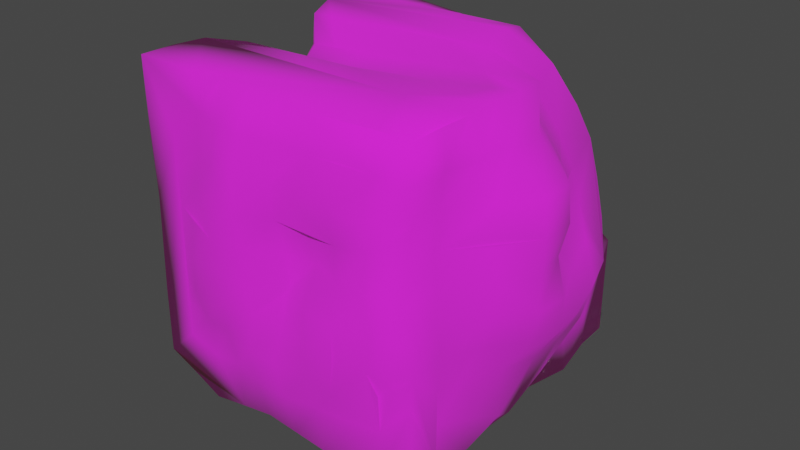 # Source: Block_2.blend  (saved by Blender 3.6.13; exported with 4.5.12 LTS)
import bpy
from mathutils import Matrix  # noqa: F401  (used for matrix-valued properties, if any)

bpy.ops.wm.read_factory_settings(use_empty=True)
scene = bpy.context.scene
scene.name = 'Scene'

# ---- collections
col_collection = bpy.data.collections.new('Collection'); scene.collection.children.link(col_collection)

# ---- images (referenced by path relative to the original .blend; pixels are not part of the script)
import os
ASSET_DIR = os.environ.get("B2B_ASSET_DIR", "")  # directory of the original .blend (textures are referenced by path, not embedded)
HERE = os.path.dirname(os.path.abspath(__file__))  # packed textures are extracted next to this script under _unpacked/

def load_image(name, relpath, width, height, colorspace="sRGB"):
    """Load a texture the original file referenced (path relative to the .blend, or extracted next to this script)."""
    p = next((c for c in (os.path.join(HERE, relpath), os.path.join(ASSET_DIR, relpath)) if relpath and os.path.exists(c)), "")
    if p:
        img = bpy.data.images.load(p, check_existing=True)
        img.name = name
    else:  # same state as the original file: an image datablock whose file is absent (Cycles renders it pink)
        img = bpy.data.images.new(name, width, height)
        img.source = "FILE"
        img.filepath = "//" + (relpath or name)
    img.colorspace_settings.name = colorspace
    return img
img_png_png_001 = load_image('Png.png.001', 'Png.png', 1024, 1024, 'sRGB')

# ---- materials (node trees are filled in below, after node groups)
mat_material_001 = bpy.data.materials.new('Material.001')
mat_material_001.use_backface_culling = True
mat_material_001.use_transparent_shadow = False

# ---- material node trees
mat_material_001.use_nodes = True; mat_material_001.node_tree.nodes.clear()
_N = mat_material_001.node_tree.nodes; _L = mat_material_001.node_tree.links
n0 = _N.new('ShaderNodeBsdfPrincipled'); n0.name = 'Principled BSDF'; n0.location = (10, 300)
n0.distribution = 'GGX'
n0.subsurface_method = 'RANDOM_WALK_SKIN'
n0.inputs[2].default_value = 1.0
n0.inputs[3].default_value = 1.45
n0.inputs[27].default_value = (0.02198, 0.01036, 0.003298, 1.0)
n0.inputs[28].default_value = 1.0
n1 = _N.new('ShaderNodeOutputMaterial'); n1.name = 'Material Output'; n1.location = (300, 300)
n2 = _N.new('ShaderNodeTexImage'); n2.name = 'Image Texture'; n2.location = (-400, 342)
n2.image = img_png_png_001
_L.new(n0.outputs[0], n1.inputs[0])
_L.new(n2.outputs[0], n0.inputs[0])
n1.is_active_output = True

# ---- world
world_world = bpy.data.worlds.new('World'); scene.world = world_world
world_world.use_nodes = True; world_world.node_tree.nodes.clear()
_N = world_world.node_tree.nodes; _L = world_world.node_tree.links
n0 = _N.new('ShaderNodeOutputWorld'); n0.name = 'World Output'; n0.location = (300, 300)
n1 = _N.new('ShaderNodeBackground'); n1.name = 'Background'; n1.location = (10, 300)
n1.inputs[0].default_value = (0.05088, 0.05088, 0.05088, 1.0)
_L.new(n1.outputs[0], n0.inputs[0])
n0.is_active_output = True
world_world.color = (0.05088, 0.05088, 0.05088)
world_world.use_sun_shadow = False
world_world.sun_shadow_jitter_overblur = 0.0

# ---- meshes
me_cube_001 = bpy.data.meshes.new('Cube.001')
me_cube_001.from_pydata([(-1.0, -1.0, -1.0), (-1.0, -1.0, 1.0), (-0.9999, 1.0, -1.0), (-1.059, 1.001, 1.05), (1.0, -1.0, -1.0), (0.202, -0.9324, 0.922), (1.0, 1.002, -1.0), (1.0, 1.0, 1.0), (-0.9981, 0.5559, -1.001), (-0.9748, -0.1105, -1.001), (-0.9969, -0.5555, -1.0), (-1.006, -0.3339, 1.006), (-1.082, -0.118, 1.075), (-1.18, 0.09789, 1.111), (-1.228, 0.3208, 1.133), (-1.218, 0.5514, 1.126), (-1.155, 0.7793, 1.131), (1.024, -0.7778, -1.024), (0.9979, -0.5557, -1.0), (0.9999, -0.3351, -1.045), (0.9996, -0.1163, -1.081), (1.039, 0.1098, -1.059), (1.027, 0.3333, -1.028), (1.0, 0.5556, -1.0), (1.001, 0.3331, 0.9996), (0.4478, 0.03656, 1.134), (0.2436, -0.1537, 1.065), (-0.03912, -0.3872, 1.131), (-0.06333, -0.565, 1.007), (0.09017, -0.753, 0.9056), (-0.9951, -1.001, -0.7786), (-0.9596, -0.9986, -0.5575), (-0.8582, -0.9364, -0.3154), (-0.6432, -0.7497, -0.03217), (-0.7766, -0.8106, 0.1871), (-0.9374, -0.9453, 0.3566), (-0.9916, -0.9921, 0.5588), (-1.015, 0.9806, 0.8417), (-0.913, 0.9465, 0.6329), (-0.9207, 0.9658, 0.3864), (-0.8947, 0.9455, 0.1729), (-0.8219, 0.9196, -0.07324), (-0.7444, 0.862, -0.3318), (-0.8873, 0.9517, -0.5692), (-0.9857, 0.996, -0.7806), (1.004, 1.012, 0.7718), (1.025, 1.073, 0.5193), (0.8249, 1.211, 0.2235), (0.5387, 1.211, 0.09587), (0.6302, 1.261, -0.04449), (0.8933, 1.217, -0.2338), (1.032, 1.073, -0.5254), (1.004, 1.058, -0.7833), (0.367, -1.009, 0.8044), (0.3855, -1.045, 0.6195), (0.4225, -0.9888, 0.3915), (0.975, -0.9843, 0.1107), (1.0, -0.9997, -0.1111), (1.001, -1.0, -0.3333), (1.0, -1.0, -0.5556), (1.009, -1.009, -0.7778), (1.001, 0.7818, 0.7758), (1.003, 0.8556, 0.5156), (1.006, 0.9678, 0.2683), (0.979, 1.07, 0.08008), (1.001, 1.091, -0.0587), (1.047, 0.9964, -0.2436), (1.046, 0.8443, -0.5232), (0.9958, 0.7829, -0.7776), (1.007, 0.5486, 0.7767), (1.123, 0.5285, 0.5731), (1.201, 0.5346, 0.3588), (1.195, 0.5718, 0.1399), (1.167, 0.6076, -0.07463), (1.093, 0.6143, -0.3011), (1.009, 0.5702, -0.5485), (1.0, 0.5556, -0.7778), (1.027, 0.2985, 0.8014), (1.184, 0.261, 0.6231), (1.263, 0.2818, 0.3869), (1.306, 0.3565, 0.1434), (1.323, 0.3734, -0.0729), (1.267, 0.3553, -0.3116), (1.09, 0.3349, -0.5524), (1.0, 0.3333, -0.7778), (0.8617, 0.03771, 0.8867), (1.105, 0.01464, 0.6948), (1.161, 0.03865, 0.4217), (1.234, 0.132, 0.1355), (1.338, 0.1411, -0.08068), (1.334, 0.1244, -0.3136), (1.185, 0.1085, -0.5525), (0.9919, 0.1109, -0.7827), (0.7107, -0.2178, 1.065), (1.01, -0.2038, 0.7634), (1.08, -0.1719, 0.4488), (1.088, -0.119, 0.1152), (1.296, -0.1159, -0.1062), (1.337, -0.1183, -0.3321), (1.219, -0.115, -0.5586), (0.9991, -0.1124, -0.7995), (0.5593, -0.4201, 1.083), (0.9281, -0.4254, 0.7907), (1.022, -0.3715, 0.4403), (1.146, -0.341, 0.1232), (1.354, -0.3361, -0.1087), (1.356, -0.3331, -0.34), (1.203, -0.3307, -0.5611), (1.009, -0.3332, -0.7839), (0.5059, -0.6472, 0.9652), (0.8557, -0.6405, 0.7248), (0.9387, -0.5704, 0.4189), (1.129, -0.557, 0.1256), (1.329, -0.5584, -0.1), (1.335, -0.5519, -0.3324), (1.169, -0.5521, -0.5566), (0.9996, -0.5556, -0.7777), (0.4497, -0.8597, 0.8197), (0.7009, -0.8767, 0.6762), (0.7754, -0.7888, 0.4179), (0.9778, -0.7654, 0.1174), (1.126, -0.7816, -0.1031), (1.115, -0.7791, -0.3287), (1.069, -0.7776, -0.5551), (1.028, -0.7778, -0.7778), (-0.9939, -0.7721, 0.5579), (-0.9535, -0.7373, 0.3506), (-0.8634, -0.668, 0.156), (-0.7499, -0.6348, -0.06261), (-0.6588, -0.7228, -0.3281), (-0.8364, -0.7942, -0.5775), (-0.9735, -0.7805, -0.7832), (-0.9993, -0.5549, 0.5558), (-0.9915, -0.5489, 0.3362), (-0.9726, -0.5389, 0.1185), (-0.882, -0.5418, -0.1033), (-0.699, -0.5801, -0.3503), (-0.7958, -0.5695, -0.5965), (-0.9553, -0.5558, -0.7898), (-1.001, -0.3335, 0.7788), (-0.9896, -0.3357, 0.5549), (-0.9678, -0.3393, 0.3311), (-0.96, -0.3385, 0.1101), (-0.8924, -0.353, -0.111), (-0.7427, -0.3731, -0.3515), (-0.7888, -0.3308, -0.6101), (-1.049, -0.1179, 0.8305), (-0.9247, -0.1297, 0.5573), (-0.7963, -0.1507, 0.3218), (-0.7918, -0.1344, 0.1071), (-0.7993, -0.1351, -0.1049), (-0.7299, -0.1479, -0.3473), (-0.769, -0.09941, -0.6189), (-0.9055, -0.1022, -0.8035), (-1.148, 0.09414, 0.9323), (-0.8685, 0.06742, 0.5997), (-0.7375, 0.05772, 0.3299), (-0.7769, 0.09175, 0.115), (-0.7371, 0.09514, -0.09044), (-0.6944, 0.07849, -0.3407), (-0.7801, 0.1277, -0.6153), (-1.212, 0.317, 0.9896), (-0.9209, 0.2901, 0.658), (-0.8067, 0.2904, 0.3521), (-0.9014, 0.3254, 0.1246), (-0.7681, 0.3234, -0.07813), (-0.6615, 0.3066, -0.3358), (-0.9366, 0.3433, -0.7996), (-1.193, 0.5448, 0.9882), (-0.9424, 0.519, 0.6946), (-0.7853, 0.5124, 0.38), (-0.897, 0.5338, 0.1378), (-0.7751, 0.5215, -0.07492), (-0.6467, 0.5094, -0.3368), (-0.778, 0.5652, -0.6028), (-0.9503, 0.5629, -0.7928), (-1.109, 0.7587, 0.9502), (-0.9091, 0.717, 0.7236), (-0.7703, 0.6968, 0.4155), (-0.821, 0.6907, 0.1801), (-0.7442, 0.667, -0.06072), (-0.6329, 0.6495, -0.3378), (-0.7941, 0.7441, -0.5898), (-0.9645, 0.7775, -0.7865), (0.7763, 1.094, -1.009), (0.5532, 1.152, -1.014), (0.3312, 1.139, -1.009), (0.1094, 1.109, -1.003), (-0.1128, 1.107, -0.9992), (-0.3357, 1.145, -0.9974), (-0.5578, 1.161, -1.022), (-0.7783, 1.057, -1.021), (-0.8306, 1.001, 1.044), (-0.6008, 1.004, 1.056), (-0.3668, 1.019, 1.137), (-0.1389, 1.016, 1.118), (0.08519, 1.002, 1.031), (0.3135, 1.0, 1.017), (-0.5555, -1.0, -1.0), (-0.3333, -1.0, -1.0), (-0.1111, -1.0, -1.002), (0.1111, -1.0, -1.006), (0.3331, -0.9998, -1.045), (0.7778, -1.0, -1.0), (0.06844, -0.94, 0.9307), (-0.1987, -0.955, 0.948), (-0.4658, -0.97, 0.9653), (-0.7329, -0.985, 0.9827), (-0.9156, 0.7792, 1.117), (-0.6689, 0.7914, 1.133), (-0.419, 0.8161, 1.216), (-0.1817, 0.8212, 1.206), (0.04743, 0.7927, 1.102), (0.2817, 0.7783, 1.044), (-0.972, 0.5518, 1.114), (-0.7123, 0.5566, 1.191), (-0.4563, 0.564, 1.247), (-0.2154, 0.5724, 1.211), (0.02079, 0.5565, 1.119), (0.2611, 0.5528, 1.07), (0.507, 0.5546, 1.042), (0.7535, 0.5551, 1.021), (-0.9806, 0.322, 1.121), (-0.7165, 0.3028, 1.212), (-0.4625, 0.2976, 1.24), (-0.2185, 0.2978, 1.202), (0.03338, 0.2808, 1.214), (0.2747, 0.2892, 1.153), (0.5123, 0.3157, 1.093), (0.753, 0.3317, 1.022), (-1.002, 0.09722, 1.102), (-0.816, 0.07621, 1.143), (-0.6267, 0.04314, 1.201), (-0.4472, 0.03812, 1.2), (-0.2687, 0.04133, 1.198), (-0.08492, 0.02378, 1.224), (0.09194, 0.0201, 1.207), (0.2683, 0.03185, 1.174), (-0.9367, -0.1186, 1.063), (-0.7848, -0.1386, 1.112), (-0.6283, -0.1716, 1.133), (-0.4758, -0.1872, 1.158), (-0.3274, -0.1942, 1.165), (-0.1825, -0.1997, 1.16), (-0.03902, -0.1968, 1.143), (0.1005, -0.1744, 1.099), (-0.9022, -0.3335, 0.9927), (-0.7969, -0.3359, 0.9879), (-0.6881, -0.3485, 1.016), (-0.5764, -0.3664, 1.068), (-0.4645, -0.3803, 1.119), (-0.3544, -0.3879, 1.105), (-0.2467, -0.3922, 1.113), (-0.1417, -0.3927, 1.109), (-0.7952, -0.5521, 0.9735), (-0.6928, -0.5503, 0.9602), (-0.5896, -0.5504, 0.9536), (-0.4849, -0.5537, 0.9606), (-0.3789, -0.5583, 0.9774), (-0.2723, -0.5629, 0.9982), (-0.1667, -0.5658, 1.012), (-0.5158, -0.7663, 0.9555), (-0.3948, -0.7634, 0.9444), (-0.2737, -0.7606, 0.9333), (-0.1526, -0.7578, 0.9228), (-0.0311, -0.7557, 0.9154), (0.7776, 0.793, -1.001), (0.5549, 0.8288, -1.005), (0.3328, 0.8177, -1.042), (0.1108, 0.7983, -1.101), (-0.1112, 0.7961, -1.095), (-0.3335, 0.8181, -1.025), (-0.5557, 0.8392, -1.015), (-0.7772, 0.7894, -1.006), (0.7778, 0.5565, -1.016), (0.5545, 0.5641, -1.164), (0.3324, 0.5658, -1.136), (0.1109, 0.5642, -1.148), (-0.1108, 0.5626, -1.139), (-0.3329, 0.5606, -1.087), (-0.5544, 0.5572, -1.056), (-0.7761, 0.5559, -1.001), (0.8013, 0.3339, -1.133), (0.5751, 0.3444, -1.156), (0.3509, 0.3451, -1.152), (0.1271, 0.3399, -1.078), (-0.09805, 0.3374, -1.097), (-0.3241, 0.3358, -1.141), (-0.5478, 0.3355, -1.131), (-0.7715, 0.3338, -1.004), (0.812, 0.1029, -1.117), (0.5858, 0.1105, -1.168), (0.3619, 0.1142, -1.159), (0.138, 0.1115, -1.023), (-0.08856, 0.1083, -1.167), (-0.3149, 0.1062, -1.16), (-0.5395, 0.1102, -1.145), (-0.7634, 0.1118, -1.006), (0.7789, -0.1258, -1.135), (0.5595, -0.1217, -1.1), (0.3416, -0.1114, -1.011), (0.1222, -0.1114, -1.027), (-0.09777, -0.1155, -1.146), (-0.3175, -0.1167, -1.184), (-0.5366, -0.1135, -1.115), (-0.7554, -0.1106, -1.001), (0.7792, -0.3395, -1.094), (0.5589, -0.3353, -1.099), (0.3387, -0.3321, -1.056), (0.1182, -0.333, -1.087), (-0.1025, -0.3346, -1.192), (-0.3229, -0.3354, -1.184), (-0.5431, -0.3339, -1.065), (-0.7634, -0.333, -1.0), (0.7761, -0.5537, -1.134), (0.5542, -0.5506, -1.117), (0.3324, -0.5522, -1.154), (0.1111, -0.5539, -1.103), (-0.1107, -0.5521, -1.165), (-0.3323, -0.5529, -1.12), (-0.5536, -0.5554, -1.009), (-0.7753, -0.5555, -1.0), (0.799, -0.7771, -1.044), (0.5736, -0.7744, -1.061), (0.3487, -0.7755, -1.061), (0.1244, -0.7772, -1.065), (-0.1005, -0.7756, -1.119), (-0.3252, -0.7764, -1.078), (-0.5498, -0.7778, -1.005), (0.5645, -0.9997, -0.556), (-0.08868, -0.9992, -0.5566), (0.7941, -0.993, -0.3313), (0.5875, -0.9859, -0.3293), (0.381, -0.9788, -0.3273), (-0.03208, -0.9647, -0.3234), (-0.4452, -0.9506, -0.3194), (0.8178, -0.9719, -0.1023), (0.4525, -0.9164, -0.08477), (0.08728, -0.8608, -0.06723), (-0.278, -0.8052, -0.0497), (0.5858, -0.9457, 0.1277), (0.3912, -0.9264, 0.1362), (0.1965, -0.9071, 0.1447), (0.001914, -0.8878, 0.1532), (-0.1927, -0.8685, 0.1617), (-0.3873, -0.8492, 0.1701), (-0.5819, -0.8299, 0.1786), (0.1203, -0.9791, 0.3837), (-0.1819, -0.9695, 0.376), (-0.4841, -0.9598, 0.3683), (-0.7863, -0.9502, 0.3605), (-0.07354, -1.028, 0.5992), (0.2151, -1.008, 0.8014), (-0.08866, -1.006, 0.7955), (-0.3924, -1.004, 0.7896), (-0.6961, -1.002, 0.7837), (-0.7654, 1.073, -0.8036), (-0.5466, 1.207, -0.7915), (-0.3261, 1.234, -0.7738), (-0.1066, 1.246, -0.7796), (0.5521, 1.271, -0.8202), (0.7757, 1.244, -0.8156), (-0.6741, 0.9698, -0.5655), (-0.4743, 1.085, -0.5582), (-0.271, 1.191, -0.5507), (-0.05547, 1.238, -0.5507), (0.1603, 1.251, -0.5614), (0.3744, 1.26, -0.5754), (0.5892, 1.266, -0.5855), (0.8101, 1.216, -0.565), (-0.5958, 1.063, -0.3329), (-0.4263, 1.177, -0.3214), (-0.2434, 1.229, -0.3253), (-0.0621, 1.262, -0.3261), (0.1361, 1.222, -0.3037), (0.3443, 1.136, -0.2727), (0.5295, 1.143, -0.257), (0.7117, 1.176, -0.2445), (-0.6955, 1.113, -0.09977), (-0.541, 1.181, -0.1014), (-0.3683, 1.169, -0.087), (-0.2164, 1.249, -0.09291), (-0.06418, 1.332, -0.0969), (0.104, 1.34, -0.08383), (0.2915, 1.26, -0.05699), (0.4699, 1.219, -0.04673), (-0.7641, 1.13, 0.148), (-0.6137, 1.212, 0.1361), (-0.4422, 1.185, 0.1427), (-0.2841, 1.221, 0.1401), (-0.1367, 1.284, 0.1172), (0.01485, 1.339, 0.1053), (0.1817, 1.345, 0.112), (0.3696, 1.236, 0.1088), (-0.7487, 1.159, 0.3692), (-0.5593, 1.253, 0.3616), (-0.366, 1.259, 0.3547), (-0.1746, 1.317, 0.3477), (0.01487, 1.338, 0.3295), (0.2132, 1.323, 0.306), (0.4332, 1.184, 0.2653), (0.631, 1.183, 0.2416), (-0.7084, 1.09, 0.6267), (-0.5017, 1.217, 0.623), (-0.2841, 1.164, 0.6095), (-0.06406, 1.143, 0.6081), (0.1503, 1.175, 0.6023), (0.3762, 1.062, 0.5638), (0.5942, 1.045, 0.5446), (-0.7905, 0.984, 0.8339), (-0.5692, 1.034, 0.8287), (-0.3439, 1.035, 0.8332), (-0.1168, 0.9967, 0.8242), (0.1066, 0.9998, 0.8032), (0.3311, 1.001, 0.7951)], [], [(206, 207, 355, 354), (117, 29, 5, 53), (335, 339, 33, 32), (398, 406, 413, 414, 407, 399), (192, 3, 16, 208), (208, 16, 15, 214), (214, 15, 14, 222), (222, 14, 13, 230), (251, 250, 257, 258, 259, 252), (329, 330, 31, 30, 0, 198, 199, 200, 201, 202, 203, 4, 60, 59, 58, 331, 332), (359, 360, 185, 186, 187, 188), (274, 23, 22, 282), (282, 22, 21, 290), (290, 21, 20, 298), (298, 20, 19, 306), (306, 19, 18, 314), (314, 18, 17, 322), (247, 246, 11, 1, 207, 206, 205, 204, 5, 29, 265, 264, 263, 262, 261, 256, 255, 254), (77, 24, 25, 85), (85, 25, 26, 93), (93, 26, 27, 101), (139, 11, 12, 146), (146, 12, 13, 154), (154, 13, 14, 161), (161, 14, 15, 168), (315, 314, 322, 323, 324, 316), (174, 173, 181, 182), (173, 172, 180, 181), (172, 171, 179, 180), (171, 170, 178, 179), (170, 169, 177, 178), (169, 168, 176, 177), (354, 355, 207, 1, 36, 351, 353), (0, 30, 131, 138, 10), (166, 165, 172, 173), (165, 164, 171, 172), (164, 163, 170, 171), (163, 162, 169, 170), (1, 11, 139, 140, 132, 125, 36), (159, 158, 165, 166), (158, 157, 164, 165), (157, 156, 163, 164), (156, 155, 162, 163), (153, 152, 160, 174, 182, 183, 175, 167), (151, 150, 158, 159), (150, 149, 157, 158), (149, 148, 156, 157), (148, 147, 155, 156), (147, 146, 154, 155), (351, 36, 35, 350, 349, 348, 347, 340, 56, 55, 54), (144, 143, 150, 151), (143, 142, 149, 150), (142, 141, 148, 149), (141, 140, 147, 148), (140, 139, 146, 147), (137, 136, 144, 145), (136, 135, 143, 144), (135, 134, 142, 143), (336, 337, 333, 332, 331), (130, 129, 136, 137), (129, 128, 135, 136), (128, 127, 134, 135), (127, 126, 133, 134), (126, 125, 132, 133), (30, 31, 130, 131), (31, 32, 129, 130), (32, 33, 128, 129), (33, 34, 127, 128), (34, 35, 126, 127), (35, 36, 125, 126), (18, 116, 124, 17), (116, 115, 123, 124), (115, 114, 122, 123), (114, 113, 121, 122), (113, 112, 120, 121), (112, 111, 119, 120), (111, 110, 118, 119), (110, 109, 117, 118), (209, 208, 214, 215, 216, 210), (411, 412, 405, 404, 403, 410), (106, 105, 113, 114), (105, 104, 112, 113), (104, 103, 111, 112), (349, 350, 346, 345, 344), (102, 101, 109, 110), (100, 99, 107, 108), (340, 341, 337, 336, 331, 58, 57, 56), (98, 97, 105, 106), (97, 96, 104, 105), (96, 95, 103, 104), (94, 93, 101, 102), (21, 92, 100, 20), (92, 91, 99, 100), (90, 89, 97, 98), (89, 88, 96, 97), (88, 87, 95, 96), (86, 85, 93, 94), (22, 84, 92, 21), (84, 83, 91, 92), (83, 82, 90, 91), (82, 81, 89, 90), (81, 80, 88, 89), (80, 79, 87, 88), (20, 100, 108, 116, 18, 19), (78, 77, 85, 86), (183, 44, 2, 8, 175), (76, 75, 83, 84), (75, 74, 82, 83), (74, 73, 81, 82), (73, 72, 80, 81), (72, 71, 79, 80), (71, 70, 78, 79), (70, 69, 77, 78), (52, 51, 67, 66, 74, 75, 76, 68), (91, 90, 98, 106, 107, 99), (66, 65, 73, 74), (63, 62, 70, 71), (62, 61, 69, 70), (51, 50, 66, 67), (50, 49, 65, 66), (49, 48, 64, 65), (48, 47, 63, 64), (47, 46, 62, 63), (185, 184, 6, 23, 274, 266, 267, 268, 186), (342, 343, 338, 337, 341), (242, 241, 249, 256, 257, 250), (346, 350, 35, 34), (17, 124, 60, 4), (124, 123, 59, 60), (123, 122, 58, 59), (122, 121, 57, 58), (121, 120, 56, 57), (120, 119, 55, 56), (119, 118, 54, 55), (118, 117, 53, 54), (184, 361, 52, 6), (361, 369, 51, 52), (369, 377, 50, 51), (377, 385, 49, 50), (385, 393, 48, 49), (393, 401, 47, 48), (414, 45, 46, 408, 407), (6, 52, 68, 76, 84, 22, 23), (183, 182, 43, 44), (182, 181, 42, 43), (181, 180, 41, 42), (180, 179, 40, 41), (179, 178, 39, 40), (178, 177, 38, 39), (177, 176, 37, 38), (38, 37, 409, 402), (402, 409, 410, 403), (311, 310, 318, 326, 327, 319), (155, 154, 161, 168, 169, 162), (323, 322, 17, 4, 203, 202, 324), (39, 38, 402, 394), (394, 402, 403, 395), (395, 403, 404, 396), (396, 404, 405, 397), (399, 407, 408, 400), (40, 39, 394, 386), (386, 394, 395, 387), (387, 395, 396, 388), (388, 396, 397, 389), (389, 397, 398, 390), (390, 398, 399, 391), (391, 399, 400, 392), (392, 400, 401, 393), (41, 40, 386, 378), (378, 386, 387, 379), (379, 387, 388, 380), (334, 335, 32, 31, 330), (381, 389, 390, 382), (382, 390, 391, 383), (383, 391, 392, 384), (384, 392, 393, 385), (42, 41, 378, 370), (370, 378, 379, 371), (371, 379, 380, 372), (373, 381, 382, 374), (376, 384, 385, 377), (43, 42, 370, 362), (362, 370, 371, 363), (363, 371, 372, 364), (364, 372, 373, 365), (365, 373, 374, 366), (366, 374, 375, 367), (367, 375, 376, 368), (368, 376, 377, 369), (44, 43, 362, 356), (356, 362, 363, 357), (357, 363, 364, 358), (358, 364, 365, 359), (360, 368, 369, 361), (2, 44, 356, 191), (191, 356, 357, 190), (190, 357, 358, 189), (189, 358, 359, 188), (197, 213, 219, 220, 221, 229, 24, 7), (367, 368, 360, 359, 365, 366), (185, 360, 361, 184), (339, 345, 346, 34, 33), (267, 266, 274, 282, 283, 275), (348, 349, 344, 343, 342), (28, 29, 117, 109, 101, 27), (400, 408, 46, 47, 401), (64, 63, 71, 72, 73, 65), (145, 144, 151, 159, 160, 152), (337, 338, 334, 333), (352, 353, 351, 54, 53), (347, 348, 342, 341, 340), (229, 228, 236, 237, 25, 24), (276, 275, 283, 291, 292, 284), (344, 345, 339, 338, 343), (383, 384, 376, 375, 374, 382), (320, 319, 327, 328), (205, 206, 354, 353), (318, 317, 325, 326), (317, 316, 324, 325), (7, 24, 77, 69, 61, 62, 46, 45), (313, 312, 320, 321), (312, 311, 319, 320), (310, 309, 317, 318), (107, 106, 114, 115, 116, 108), (307, 306, 314, 315), (303, 302, 310, 311), (302, 301, 309, 310), (301, 300, 308, 309), (300, 299, 307, 308), (299, 298, 306, 307), (297, 296, 304, 305), (296, 295, 303, 304), (295, 294, 302, 303), (294, 293, 301, 302), (293, 292, 300, 301), (292, 291, 299, 300), (291, 290, 298, 299), (133, 132, 140, 141, 142, 134), (289, 288, 296, 297), (288, 287, 295, 296), (287, 286, 294, 295), (286, 285, 293, 294), (285, 284, 292, 293), (137, 145, 152, 153, 138, 131, 130), (283, 282, 290, 291), (281, 280, 288, 289), (280, 279, 287, 288), (279, 278, 286, 287), (278, 277, 285, 286), (277, 276, 284, 285), (168, 15, 16, 3, 37, 176), (273, 272, 280, 281), (272, 271, 279, 280), (271, 270, 278, 279), (270, 269, 277, 278), (269, 268, 276, 277), (268, 267, 275, 276), (9, 153, 167, 175, 8), (189, 188, 270, 271), (188, 187, 269, 270), (187, 186, 268, 269), (12, 11, 246, 238, 230, 13), (28, 260, 265, 29), (260, 259, 264, 265), (259, 258, 263, 264), (258, 257, 262, 263), (257, 256, 261, 262), (27, 253, 260, 28), (253, 252, 259, 260), (197, 7, 45, 414, 413, 412, 195, 196), (249, 248, 255, 256), (248, 247, 254, 255), (26, 245, 253, 27), (245, 244, 252, 253), (244, 243, 251, 252), (243, 242, 250, 251), (241, 240, 248, 249), (240, 239, 247, 248), (239, 238, 246, 247), (25, 237, 245, 26), (237, 236, 244, 245), (236, 235, 243, 244), (235, 234, 242, 243), (234, 233, 241, 242), (233, 232, 240, 241), (232, 231, 239, 240), (231, 230, 238, 239), (10, 138, 153, 9), (228, 227, 235, 236), (227, 226, 234, 235), (226, 225, 233, 234), (225, 224, 232, 233), (224, 223, 231, 232), (223, 222, 230, 231), (221, 220, 228, 229), (220, 219, 227, 228), (219, 218, 226, 227), (218, 217, 225, 226), (217, 216, 224, 225), (216, 215, 223, 224), (215, 214, 222, 223), (204, 205, 353, 352), (333, 334, 330, 329, 332), (213, 212, 218, 219), (212, 211, 217, 218), (211, 210, 216, 217), (372, 380, 388, 389, 381, 373), (197, 196, 212, 213), (196, 195, 211, 212), (195, 194, 210, 211), (194, 193, 209, 210), (193, 192, 208, 209), (304, 303, 311, 312, 313, 305), (308, 307, 315, 316, 317, 309), (328, 327, 199, 198), (327, 326, 200, 199), (326, 325, 201, 200), (325, 324, 202, 201), (397, 405, 412, 413, 406, 398), (53, 5, 204, 352), (160, 159, 166, 173, 174), (86, 94, 102, 110, 111, 103, 95, 87, 79, 78), (338, 339, 335, 334), (37, 3, 192, 409), (409, 192, 193, 410), (410, 193, 194, 411), (411, 194, 195, 412), (191, 190, 189, 271, 272, 273, 281, 289, 297, 305, 313, 321, 320, 328, 198, 0, 10, 9, 8, 2)])
me_cube_001.polygons.foreach_set('use_smooth', [True] * 328)
_uv = me_cube_001.uv_layers.new(name='UVMap')
_uv.uv.foreach_set('vector', [0.4586, 0.595, 0.4588, 0.5952, 0.4562, 0.5955, 0.4562, 0.5955, 0.4566, 0.5936, 0.4578, 0.5922, 0.458, 0.5945, 0.4564, 0.5956, 0.4415, 0.5948, 0.4451, 0.5928, 0.4453, 0.5921, 0.4415, 0.5946, 0.4501, 0.5644, 0.4537, 0.5665, 0.4564, 0.5689, 0.4563, 0.5688, 0.4532, 0.568, 0.4498, 0.5646, 0.4596, 0.5688, 0.4597, 0.5688, 0.4608, 0.5718, 0.4606, 0.5718, 0.4606, 0.5718, 0.4608, 0.5718, 0.4615, 0.5748, 0.4613, 0.5748, 0.4613, 0.5748, 0.4615, 0.5748, 0.4617, 0.5779, 0.4614, 0.5779, 0.4614, 0.5779, 0.4617, 0.5779, 0.4612, 0.5808, 0.461, 0.5809, 0.461, 0.5873, 0.4606, 0.5872, 0.4585, 0.5895, 0.4587, 0.5896, 0.459, 0.5896, 0.4612, 0.5874, 0.4383, 0.5954, 0.4383, 0.5954, 0.4383, 0.5954, 0.4354, 0.5954, 0.4324, 0.5954, 0.4324, 0.5954, 0.4324, 0.5954, 0.4324, 0.5954, 0.4324, 0.5954, 0.4318, 0.5954, 0.4324, 0.5954, 0.4324, 0.5954, 0.4354, 0.5956, 0.4384, 0.5954, 0.4413, 0.5954, 0.4413, 0.5953, 0.4414, 0.5952, 0.4354, 0.5656, 0.4348, 0.5653, 0.4323, 0.5668, 0.4323, 0.567, 0.4324, 0.5674, 0.4325, 0.5674, 0.4322, 0.5747, 0.4324, 0.5748, 0.4321, 0.5777, 0.4307, 0.5777, 0.4307, 0.5777, 0.4321, 0.5777, 0.4317, 0.5807, 0.4309, 0.5808, 0.4309, 0.5808, 0.4317, 0.5807, 0.4314, 0.5837, 0.4306, 0.5838, 0.4306, 0.5838, 0.4314, 0.5837, 0.4319, 0.5866, 0.4312, 0.5867, 0.4312, 0.5867, 0.4319, 0.5866, 0.4324, 0.5895, 0.4307, 0.5895, 0.4307, 0.5895, 0.4324, 0.5895, 0.4321, 0.5925, 0.4319, 0.5925, 0.4589, 0.5866, 0.4589, 0.5866, 0.4591, 0.5866, 0.459, 0.5954, 0.4588, 0.5952, 0.4586, 0.595, 0.4583, 0.5948, 0.4581, 0.5946, 0.458, 0.5945, 0.4578, 0.5922, 0.4579, 0.5922, 0.458, 0.5922, 0.4581, 0.5923, 0.4583, 0.5923, 0.4584, 0.5923, 0.4584, 0.5895, 0.4585, 0.5895, 0.4587, 0.5895, 0.4564, 0.5782, 0.459, 0.5777, 0.4617, 0.5817, 0.4575, 0.5816, 0.4575, 0.5816, 0.4617, 0.5817, 0.4599, 0.5842, 0.4599, 0.585, 0.4599, 0.585, 0.4599, 0.5842, 0.4608, 0.5873, 0.4601, 0.5877, 0.4561, 0.5866, 0.4591, 0.5866, 0.46, 0.5837, 0.4568, 0.5837, 0.4568, 0.5837, 0.46, 0.5837, 0.4612, 0.5808, 0.4581, 0.5809, 0.4581, 0.5809, 0.4612, 0.5808, 0.4617, 0.5779, 0.4589, 0.5779, 0.4589, 0.5779, 0.4617, 0.5779, 0.4615, 0.5748, 0.4589, 0.5749, 0.4309, 0.5895, 0.4307, 0.5895, 0.4319, 0.5925, 0.4316, 0.5924, 0.4316, 0.5925, 0.4304, 0.5895, 0.4377, 0.5746, 0.4413, 0.5754, 0.4412, 0.5735, 0.4379, 0.5723, 0.4413, 0.5754, 0.4447, 0.5752, 0.4449, 0.5733, 0.4412, 0.5735, 0.4447, 0.5752, 0.4476, 0.5751, 0.4481, 0.573, 0.4449, 0.5733, 0.4476, 0.5751, 0.4508, 0.5753, 0.4513, 0.5729, 0.4481, 0.573, 0.4508, 0.5753, 0.455, 0.5752, 0.4554, 0.5726, 0.4513, 0.5729, 0.455, 0.5752, 0.4589, 0.5749, 0.4584, 0.5721, 0.4554, 0.5726, 0.4562, 0.5955, 0.4562, 0.5955, 0.4588, 0.5952, 0.459, 0.5954, 0.4532, 0.5953, 0.4537, 0.5958, 0.4563, 0.5955, 0.4324, 0.5954, 0.4354, 0.5954, 0.4353, 0.5925, 0.4352, 0.5895, 0.4324, 0.5895, 0.4413, 0.5781, 0.4447, 0.5778, 0.4447, 0.5752, 0.4413, 0.5754, 0.4447, 0.5778, 0.4474, 0.5778, 0.4476, 0.5751, 0.4447, 0.5752, 0.4474, 0.5778, 0.4504, 0.5783, 0.4508, 0.5753, 0.4476, 0.5751, 0.4504, 0.5783, 0.4545, 0.5783, 0.455, 0.5752, 0.4508, 0.5753, 0.459, 0.5954, 0.4591, 0.5866, 0.4561, 0.5866, 0.4531, 0.5866, 0.4531, 0.5895, 0.4531, 0.5924, 0.4532, 0.5953, 0.4412, 0.5811, 0.4445, 0.5809, 0.4447, 0.5778, 0.4413, 0.5781, 0.4445, 0.5809, 0.4473, 0.5809, 0.4474, 0.5778, 0.4447, 0.5778, 0.4473, 0.5809, 0.4501, 0.5814, 0.4504, 0.5783, 0.4474, 0.5778, 0.4501, 0.5814, 0.4537, 0.5813, 0.4545, 0.5783, 0.4504, 0.5783, 0.4351, 0.5835, 0.4375, 0.5835, 0.4376, 0.5804, 0.4377, 0.5746, 0.4379, 0.5723, 0.4353, 0.5718, 0.4352, 0.5747, 0.4351, 0.5776, 0.4411, 0.5841, 0.4443, 0.5839, 0.4445, 0.5809, 0.4412, 0.5811, 0.4443, 0.5839, 0.4472, 0.5839, 0.4473, 0.5809, 0.4445, 0.5809, 0.4472, 0.5839, 0.45, 0.5841, 0.4501, 0.5814, 0.4473, 0.5809, 0.45, 0.5841, 0.4531, 0.5839, 0.4537, 0.5813, 0.4501, 0.5814, 0.4531, 0.5839, 0.4568, 0.5837, 0.4581, 0.5809, 0.4537, 0.5813, 0.4537, 0.5958, 0.4532, 0.5953, 0.4505, 0.5947, 0.4505, 0.5948, 0.4506, 0.5949, 0.4507, 0.595, 0.4508, 0.5952, 0.4474, 0.5947, 0.4472, 0.5952, 0.4509, 0.5953, 0.454, 0.596, 0.4411, 0.5871, 0.4443, 0.5868, 0.4443, 0.5839, 0.4411, 0.5841, 0.4443, 0.5868, 0.4472, 0.5866, 0.4472, 0.5839, 0.4443, 0.5839, 0.4472, 0.5866, 0.4501, 0.5867, 0.45, 0.5841, 0.4472, 0.5839, 0.4501, 0.5867, 0.4531, 0.5866, 0.4531, 0.5839, 0.45, 0.5841, 0.4531, 0.5866, 0.4561, 0.5866, 0.4568, 0.5837, 0.4531, 0.5839, 0.4378, 0.5897, 0.4411, 0.5899, 0.4411, 0.5871, 0.4376, 0.5865, 0.4411, 0.5899, 0.4444, 0.5893, 0.4443, 0.5868, 0.4411, 0.5871, 0.4444, 0.5893, 0.4473, 0.5893, 0.4472, 0.5866, 0.4443, 0.5868, 0.4444, 0.5951, 0.4446, 0.5943, 0.4414, 0.5952, 0.4414, 0.5952, 0.4413, 0.5953, 0.4381, 0.5927, 0.4414, 0.5918, 0.4411, 0.5899, 0.4378, 0.5897, 0.4414, 0.5918, 0.4449, 0.5906, 0.4444, 0.5893, 0.4411, 0.5899, 0.4449, 0.5906, 0.4478, 0.591, 0.4473, 0.5893, 0.4444, 0.5893, 0.4478, 0.591, 0.4504, 0.5919, 0.4502, 0.5894, 0.4473, 0.5893, 0.4504, 0.5919, 0.4531, 0.5924, 0.4531, 0.5895, 0.4502, 0.5894, 0.4354, 0.5954, 0.4383, 0.5954, 0.4381, 0.5927, 0.4353, 0.5925, 0.4383, 0.5954, 0.4415, 0.5946, 0.4414, 0.5918, 0.4381, 0.5927, 0.4415, 0.5946, 0.4453, 0.5921, 0.4449, 0.5906, 0.4414, 0.5918, 0.4453, 0.5921, 0.4482, 0.5929, 0.4478, 0.591, 0.4449, 0.5906, 0.4482, 0.5929, 0.4505, 0.5947, 0.4504, 0.5919, 0.4478, 0.591, 0.4505, 0.5947, 0.4532, 0.5953, 0.4531, 0.5924, 0.4504, 0.5919, 0.4324, 0.5895, 0.4354, 0.5895, 0.4354, 0.5925, 0.4321, 0.5925, 0.4354, 0.5895, 0.4383, 0.5895, 0.4384, 0.5925, 0.4354, 0.5925, 0.4383, 0.5895, 0.4413, 0.5895, 0.4414, 0.5925, 0.4384, 0.5925, 0.4413, 0.5895, 0.4444, 0.5896, 0.4444, 0.5925, 0.4414, 0.5925, 0.4444, 0.5896, 0.4474, 0.5895, 0.4473, 0.5923, 0.4444, 0.5925, 0.4474, 0.5895, 0.4513, 0.5897, 0.4513, 0.5926, 0.4473, 0.5923, 0.4513, 0.5897, 0.4554, 0.5907, 0.4547, 0.5938, 0.4513, 0.5926, 0.4554, 0.5907, 0.4586, 0.5907, 0.4566, 0.5936, 0.4547, 0.5938, 0.4617, 0.5716, 0.4606, 0.5718, 0.4613, 0.5748, 0.4631, 0.5747, 0.4644, 0.5747, 0.4636, 0.5713, 0.4568, 0.5684, 0.4567, 0.5689, 0.4538, 0.567, 0.4538, 0.5667, 0.454, 0.566, 0.4567, 0.5684, 0.4412, 0.5866, 0.4443, 0.5866, 0.4444, 0.5896, 0.4413, 0.5895, 0.4443, 0.5866, 0.4474, 0.5867, 0.4474, 0.5895, 0.4444, 0.5896, 0.4474, 0.5867, 0.4516, 0.5871, 0.4513, 0.5897, 0.4474, 0.5895, 0.4506, 0.5949, 0.4505, 0.5948, 0.4481, 0.5932, 0.448, 0.5934, 0.4479, 0.5937, 0.4562, 0.5878, 0.4601, 0.5877, 0.4586, 0.5907, 0.4554, 0.5907, 0.4351, 0.5836, 0.4383, 0.5837, 0.4383, 0.5865, 0.4353, 0.5866, 0.4474, 0.5947, 0.4475, 0.5945, 0.4446, 0.5943, 0.4444, 0.5951, 0.4413, 0.5953, 0.4413, 0.5954, 0.4443, 0.5954, 0.4472, 0.5952, 0.4413, 0.5837, 0.4443, 0.5837, 0.4443, 0.5866, 0.4412, 0.5866, 0.4443, 0.5837, 0.4473, 0.5837, 0.4474, 0.5867, 0.4443, 0.5866, 0.4473, 0.5837, 0.4517, 0.5844, 0.4516, 0.5871, 0.4474, 0.5867, 0.4559, 0.5849, 0.4599, 0.585, 0.4601, 0.5877, 0.4562, 0.5878, 0.4317, 0.5807, 0.4353, 0.5807, 0.4351, 0.5836, 0.4314, 0.5837, 0.4353, 0.5807, 0.4384, 0.5807, 0.4383, 0.5837, 0.4351, 0.5836, 0.4416, 0.5805, 0.4447, 0.5803, 0.4443, 0.5837, 0.4413, 0.5837, 0.4447, 0.5803, 0.4475, 0.5804, 0.4473, 0.5837, 0.4443, 0.5837, 0.4475, 0.5804, 0.4513, 0.5816, 0.4517, 0.5844, 0.4473, 0.5837, 0.455, 0.582, 0.4575, 0.5816, 0.4599, 0.585, 0.4559, 0.5849, 0.4321, 0.5777, 0.4354, 0.5777, 0.4353, 0.5807, 0.4317, 0.5807, 0.4354, 0.5777, 0.4384, 0.5777, 0.4384, 0.5807, 0.4353, 0.5807, 0.4384, 0.5777, 0.4416, 0.5774, 0.4416, 0.5805, 0.4384, 0.5807, 0.4416, 0.5774, 0.4448, 0.5772, 0.4447, 0.5803, 0.4416, 0.5805, 0.4448, 0.5772, 0.4476, 0.5774, 0.4475, 0.5804, 0.4447, 0.5803, 0.4476, 0.5774, 0.4509, 0.5784, 0.4513, 0.5816, 0.4475, 0.5804, 0.4314, 0.5837, 0.4351, 0.5836, 0.4353, 0.5866, 0.4354, 0.5895, 0.4324, 0.5895, 0.4319, 0.5866, 0.454, 0.5787, 0.4564, 0.5782, 0.4575, 0.5816, 0.455, 0.582, 0.4353, 0.5718, 0.4354, 0.5689, 0.4324, 0.5689, 0.4324, 0.5748, 0.4352, 0.5747, 0.4354, 0.5748, 0.4384, 0.5746, 0.4384, 0.5777, 0.4354, 0.5777, 0.4384, 0.5746, 0.4417, 0.574, 0.4416, 0.5774, 0.4384, 0.5777, 0.4417, 0.574, 0.4447, 0.5741, 0.4448, 0.5772, 0.4416, 0.5774, 0.4447, 0.5741, 0.4476, 0.5745, 0.4476, 0.5774, 0.4448, 0.5772, 0.4476, 0.5745, 0.4505, 0.575, 0.4509, 0.5784, 0.4476, 0.5774, 0.4505, 0.575, 0.4534, 0.5751, 0.454, 0.5787, 0.4509, 0.5784, 0.4534, 0.5751, 0.4561, 0.5749, 0.4564, 0.5782, 0.454, 0.5787, 0.4353, 0.5681, 0.4388, 0.5679, 0.4388, 0.5709, 0.4425, 0.5689, 0.4417, 0.574, 0.4384, 0.5746, 0.4354, 0.5748, 0.4354, 0.5717, 0.4384, 0.5807, 0.4416, 0.5805, 0.4413, 0.5837, 0.4412, 0.5866, 0.4383, 0.5865, 0.4383, 0.5837, 0.4425, 0.5689, 0.445, 0.5677, 0.4447, 0.5741, 0.4417, 0.574, 0.4493, 0.5693, 0.4526, 0.5708, 0.4534, 0.5751, 0.4505, 0.575, 0.4526, 0.5708, 0.456, 0.5718, 0.4561, 0.5749, 0.4534, 0.5751, 0.4388, 0.5679, 0.4426, 0.566, 0.4425, 0.5689, 0.4388, 0.5709, 0.4426, 0.566, 0.4451, 0.5654, 0.445, 0.5677, 0.4425, 0.5689, 0.4451, 0.5654, 0.447, 0.566, 0.4468, 0.5679, 0.445, 0.5677, 0.447, 0.566, 0.4487, 0.5661, 0.4493, 0.5693, 0.4468, 0.5679, 0.4487, 0.5661, 0.4526, 0.5679, 0.4526, 0.5708, 0.4493, 0.5693, 0.4323, 0.5668, 0.4323, 0.5676, 0.4324, 0.5688, 0.4324, 0.5748, 0.4322, 0.5747, 0.4324, 0.5716, 0.4324, 0.5711, 0.4319, 0.5713, 0.4323, 0.567, 0.4477, 0.5942, 0.4478, 0.5939, 0.4448, 0.5936, 0.4446, 0.5943, 0.4475, 0.5945, 0.4624, 0.5847, 0.4623, 0.5846, 0.4599, 0.587, 0.4584, 0.5895, 0.4585, 0.5895, 0.4606, 0.5872, 0.4481, 0.5932, 0.4505, 0.5948, 0.4505, 0.5947, 0.4482, 0.5929, 0.4321, 0.5925, 0.4354, 0.5925, 0.4354, 0.5956, 0.4324, 0.5954, 0.4354, 0.5925, 0.4384, 0.5925, 0.4384, 0.5954, 0.4354, 0.5956, 0.4384, 0.5925, 0.4414, 0.5925, 0.4413, 0.5954, 0.4384, 0.5954, 0.4414, 0.5925, 0.4444, 0.5925, 0.4443, 0.5954, 0.4413, 0.5954, 0.4444, 0.5925, 0.4473, 0.5923, 0.4472, 0.5952, 0.4443, 0.5954, 0.4473, 0.5923, 0.4513, 0.5926, 0.4509, 0.5953, 0.4472, 0.5952, 0.4513, 0.5926, 0.4547, 0.5938, 0.454, 0.596, 0.4509, 0.5953, 0.4547, 0.5938, 0.4566, 0.5936, 0.4564, 0.5956, 0.454, 0.596, 0.4323, 0.5676, 0.4349, 0.5656, 0.4353, 0.5681, 0.4324, 0.5688, 0.4349, 0.5656, 0.4382, 0.566, 0.4388, 0.5679, 0.4353, 0.5681, 0.4382, 0.566, 0.4425, 0.5665, 0.4426, 0.566, 0.4388, 0.5679, 0.4425, 0.5665, 0.4451, 0.5659, 0.4451, 0.5654, 0.4426, 0.566, 0.4451, 0.5659, 0.4472, 0.5657, 0.447, 0.566, 0.4451, 0.5654, 0.4472, 0.5657, 0.4489, 0.5664, 0.4487, 0.5661, 0.447, 0.566, 0.4563, 0.5688, 0.456, 0.5687, 0.4526, 0.5679, 0.453, 0.5683, 0.4532, 0.568, 0.4324, 0.5688, 0.4353, 0.5681, 0.4354, 0.5717, 0.4354, 0.5748, 0.4354, 0.5777, 0.4321, 0.5777, 0.4324, 0.5748, 0.4353, 0.5718, 0.4379, 0.5723, 0.4382, 0.5695, 0.4354, 0.5689, 0.4379, 0.5723, 0.4412, 0.5735, 0.4413, 0.5707, 0.4382, 0.5695, 0.4412, 0.5735, 0.4449, 0.5733, 0.4448, 0.5699, 0.4413, 0.5707, 0.4449, 0.5733, 0.4481, 0.573, 0.448, 0.5696, 0.4448, 0.5699, 0.4481, 0.573, 0.4513, 0.5729, 0.4509, 0.5693, 0.448, 0.5696, 0.4513, 0.5729, 0.4554, 0.5726, 0.4541, 0.5696, 0.4509, 0.5693, 0.4554, 0.5726, 0.4584, 0.5721, 0.4569, 0.5691, 0.4541, 0.5696, 0.4541, 0.5696, 0.4569, 0.5691, 0.4568, 0.5691, 0.4541, 0.5677, 0.4541, 0.5677, 0.4568, 0.5691, 0.4567, 0.5684, 0.454, 0.566, 0.43, 0.5866, 0.4299, 0.5866, 0.4303, 0.5895, 0.4309, 0.5925, 0.4314, 0.5925, 0.4308, 0.5895, 0.4537, 0.5813, 0.4581, 0.5809, 0.4589, 0.5779, 0.4589, 0.5749, 0.455, 0.5752, 0.4545, 0.5783, 0.4316, 0.5924, 0.4319, 0.5925, 0.4321, 0.5925, 0.4324, 0.5954, 0.4324, 0.5954, 0.4318, 0.5954, 0.4316, 0.5925, 0.4509, 0.5693, 0.4541, 0.5696, 0.4541, 0.5677, 0.4506, 0.5667, 0.4506, 0.5667, 0.4541, 0.5677, 0.454, 0.566, 0.4505, 0.5655, 0.4505, 0.5655, 0.454, 0.566, 0.4538, 0.5667, 0.4504, 0.5654, 0.4504, 0.5654, 0.4538, 0.5667, 0.4538, 0.567, 0.4504, 0.5646, 0.4498, 0.5646, 0.4532, 0.568, 0.453, 0.5683, 0.4493, 0.5664, 0.448, 0.5696, 0.4509, 0.5693, 0.4506, 0.5667, 0.4477, 0.5671, 0.4477, 0.5671, 0.4506, 0.5667, 0.4505, 0.5655, 0.4475, 0.566, 0.4475, 0.566, 0.4505, 0.5655, 0.4504, 0.5654, 0.4476, 0.5664, 0.4476, 0.5664, 0.4504, 0.5654, 0.4504, 0.5646, 0.4476, 0.5659, 0.4476, 0.5659, 0.4504, 0.5646, 0.4501, 0.5644, 0.4473, 0.5651, 0.4473, 0.5651, 0.4501, 0.5644, 0.4498, 0.5646, 0.4471, 0.5644, 0.4471, 0.5644, 0.4498, 0.5646, 0.4493, 0.5664, 0.4472, 0.5643, 0.4472, 0.5643, 0.4493, 0.5664, 0.4489, 0.5664, 0.4472, 0.5657, 0.4448, 0.5699, 0.448, 0.5696, 0.4477, 0.5671, 0.4444, 0.5673, 0.4444, 0.5673, 0.4477, 0.5671, 0.4475, 0.566, 0.4444, 0.5664, 0.4444, 0.5664, 0.4475, 0.566, 0.4476, 0.5664, 0.4446, 0.5666, 0.4414, 0.595, 0.4415, 0.5948, 0.4415, 0.5946, 0.4383, 0.5954, 0.4383, 0.5954, 0.4445, 0.5655, 0.4476, 0.5659, 0.4473, 0.5651, 0.4444, 0.5644, 0.4444, 0.5644, 0.4473, 0.5651, 0.4471, 0.5644, 0.4446, 0.5643, 0.4446, 0.5643, 0.4471, 0.5644, 0.4472, 0.5643, 0.445, 0.5654, 0.445, 0.5654, 0.4472, 0.5643, 0.4472, 0.5657, 0.4451, 0.5659, 0.4413, 0.5707, 0.4448, 0.5699, 0.4444, 0.5673, 0.4413, 0.568, 0.4413, 0.568, 0.4444, 0.5673, 0.4444, 0.5664, 0.4415, 0.5665, 0.4415, 0.5665, 0.4444, 0.5664, 0.4446, 0.5666, 0.4414, 0.5658, 0.4414, 0.5654, 0.4445, 0.5655, 0.4444, 0.5644, 0.4417, 0.5659, 0.4423, 0.567, 0.445, 0.5654, 0.4451, 0.5659, 0.4425, 0.5665, 0.4382, 0.5695, 0.4413, 0.5707, 0.4413, 0.568, 0.4382, 0.5693, 0.4382, 0.5693, 0.4413, 0.568, 0.4415, 0.5665, 0.4383, 0.5677, 0.4383, 0.5677, 0.4415, 0.5665, 0.4414, 0.5658, 0.4384, 0.5663, 0.4384, 0.5663, 0.4414, 0.5658, 0.4414, 0.5654, 0.4384, 0.5657, 0.4384, 0.5657, 0.4414, 0.5654, 0.4417, 0.5659, 0.4383, 0.5655, 0.4383, 0.5655, 0.4417, 0.5659, 0.4421, 0.567, 0.4381, 0.5654, 0.4381, 0.5654, 0.4421, 0.567, 0.4423, 0.567, 0.438, 0.5653, 0.438, 0.5653, 0.4423, 0.567, 0.4425, 0.5665, 0.4382, 0.566, 0.4354, 0.5689, 0.4382, 0.5695, 0.4382, 0.5693, 0.4351, 0.5679, 0.4351, 0.5679, 0.4382, 0.5693, 0.4383, 0.5677, 0.4352, 0.5661, 0.4352, 0.5661, 0.4383, 0.5677, 0.4384, 0.5663, 0.4354, 0.5657, 0.4354, 0.5657, 0.4384, 0.5663, 0.4384, 0.5657, 0.4354, 0.5656, 0.4348, 0.5653, 0.438, 0.5653, 0.4382, 0.566, 0.4349, 0.5656, 0.4324, 0.5689, 0.4354, 0.5689, 0.4351, 0.5679, 0.4322, 0.5681, 0.4322, 0.5681, 0.4351, 0.5679, 0.4352, 0.5661, 0.4321, 0.5667, 0.4321, 0.5667, 0.4352, 0.5661, 0.4354, 0.5657, 0.4325, 0.5669, 0.4325, 0.5669, 0.4354, 0.5657, 0.4354, 0.5656, 0.4325, 0.5674, 0.4592, 0.5689, 0.4596, 0.5718, 0.46, 0.5748, 0.4596, 0.5748, 0.4593, 0.5748, 0.4593, 0.5777, 0.459, 0.5777, 0.459, 0.5689, 0.4381, 0.5654, 0.438, 0.5653, 0.4348, 0.5653, 0.4354, 0.5656, 0.4384, 0.5657, 0.4383, 0.5655, 0.4323, 0.5668, 0.4348, 0.5653, 0.4349, 0.5656, 0.4323, 0.5676, 0.4451, 0.5928, 0.448, 0.5934, 0.4481, 0.5932, 0.4482, 0.5929, 0.4453, 0.5921, 0.4324, 0.5711, 0.4324, 0.5716, 0.4322, 0.5747, 0.4307, 0.5777, 0.4304, 0.5776, 0.4303, 0.5746, 0.4507, 0.595, 0.4506, 0.5949, 0.4479, 0.5937, 0.4478, 0.5939, 0.4477, 0.5942, 0.4591, 0.5897, 0.4578, 0.5922, 0.4566, 0.5936, 0.4586, 0.5907, 0.4601, 0.5877, 0.4608, 0.5873, 0.4493, 0.5664, 0.453, 0.5683, 0.4526, 0.5679, 0.4487, 0.5661, 0.4489, 0.5664, 0.4468, 0.5679, 0.4493, 0.5693, 0.4505, 0.575, 0.4476, 0.5745, 0.4447, 0.5741, 0.445, 0.5677, 0.4376, 0.5865, 0.4411, 0.5871, 0.4411, 0.5841, 0.4412, 0.5811, 0.4376, 0.5804, 0.4375, 0.5835, 0.4446, 0.5943, 0.4448, 0.5936, 0.4414, 0.595, 0.4414, 0.5952, 0.4564, 0.5955, 0.4563, 0.5955, 0.4537, 0.5958, 0.454, 0.596, 0.4564, 0.5956, 0.4508, 0.5952, 0.4507, 0.595, 0.4477, 0.5942, 0.4475, 0.5945, 0.4474, 0.5947, 0.4593, 0.5777, 0.4603, 0.578, 0.4634, 0.5819, 0.4626, 0.5817, 0.4617, 0.5817, 0.459, 0.5777, 0.4306, 0.5746, 0.4303, 0.5746, 0.4304, 0.5776, 0.4302, 0.5807, 0.4303, 0.5806, 0.4304, 0.5776, 0.4479, 0.5937, 0.448, 0.5934, 0.4451, 0.5928, 0.4448, 0.5936, 0.4478, 0.5939, 0.4446, 0.5643, 0.445, 0.5654, 0.4423, 0.567, 0.4421, 0.567, 0.4417, 0.5659, 0.4444, 0.5644, 0.4323, 0.5895, 0.4308, 0.5895, 0.4314, 0.5925, 0.4324, 0.5925, 0.4583, 0.5948, 0.4586, 0.595, 0.4562, 0.5955, 0.4563, 0.5955, 0.4303, 0.5895, 0.4311, 0.5895, 0.4316, 0.5925, 0.4309, 0.5925, 0.4311, 0.5895, 0.4304, 0.5895, 0.4316, 0.5925, 0.4316, 0.5925, 0.459, 0.5689, 0.459, 0.5777, 0.4564, 0.5782, 0.4561, 0.5749, 0.456, 0.5718, 0.4526, 0.5708, 0.4526, 0.5679, 0.456, 0.5687, 0.4324, 0.5866, 0.4316, 0.5866, 0.4323, 0.5895, 0.4324, 0.5895, 0.4316, 0.5866, 0.43, 0.5866, 0.4308, 0.5895, 0.4323, 0.5895, 0.4299, 0.5866, 0.4313, 0.5866, 0.4311, 0.5895, 0.4303, 0.5895, 0.4383, 0.5865, 0.4412, 0.5866, 0.4413, 0.5895, 0.4383, 0.5895, 0.4354, 0.5895, 0.4353, 0.5866, 0.4311, 0.5866, 0.4312, 0.5867, 0.4307, 0.5895, 0.4309, 0.5895, 0.43, 0.5837, 0.4305, 0.5837, 0.4299, 0.5866, 0.43, 0.5866, 0.4305, 0.5837, 0.4321, 0.5836, 0.4313, 0.5866, 0.4299, 0.5866, 0.4321, 0.5836, 0.4323, 0.5836, 0.4317, 0.5866, 0.4313, 0.5866, 0.4323, 0.5836, 0.4311, 0.5838, 0.4311, 0.5866, 0.4317, 0.5866, 0.4311, 0.5838, 0.4306, 0.5838, 0.4312, 0.5867, 0.4311, 0.5866, 0.4324, 0.5807, 0.4305, 0.5807, 0.4309, 0.5837, 0.4324, 0.5836, 0.4305, 0.5807, 0.4303, 0.5807, 0.43, 0.5837, 0.4309, 0.5837, 0.4303, 0.5807, 0.4302, 0.5807, 0.4305, 0.5837, 0.43, 0.5837, 0.4302, 0.5807, 0.4321, 0.5807, 0.4321, 0.5836, 0.4305, 0.5837, 0.4321, 0.5807, 0.4303, 0.5806, 0.4323, 0.5836, 0.4321, 0.5836, 0.4303, 0.5806, 0.4302, 0.5807, 0.4311, 0.5838, 0.4323, 0.5836, 0.4302, 0.5807, 0.4309, 0.5808, 0.4306, 0.5838, 0.4311, 0.5838, 0.4502, 0.5894, 0.4531, 0.5895, 0.4531, 0.5866, 0.4501, 0.5867, 0.4472, 0.5866, 0.4473, 0.5893, 0.4324, 0.5777, 0.4307, 0.5777, 0.4305, 0.5807, 0.4324, 0.5807, 0.4307, 0.5777, 0.4306, 0.5777, 0.4303, 0.5807, 0.4305, 0.5807, 0.4306, 0.5777, 0.4312, 0.5777, 0.4302, 0.5807, 0.4303, 0.5807, 0.4312, 0.5777, 0.4314, 0.5776, 0.4321, 0.5807, 0.4302, 0.5807, 0.4314, 0.5776, 0.4304, 0.5776, 0.4303, 0.5806, 0.4321, 0.5807, 0.4378, 0.5897, 0.4376, 0.5865, 0.4375, 0.5835, 0.4351, 0.5835, 0.4352, 0.5895, 0.4353, 0.5925, 0.4381, 0.5927, 0.4304, 0.5776, 0.4307, 0.5777, 0.4309, 0.5808, 0.4302, 0.5807, 0.4324, 0.5748, 0.4317, 0.5747, 0.4307, 0.5777, 0.4324, 0.5777, 0.4317, 0.5747, 0.4313, 0.5747, 0.4306, 0.5777, 0.4307, 0.5777, 0.4313, 0.5747, 0.4306, 0.5747, 0.4312, 0.5777, 0.4306, 0.5777, 0.4306, 0.5747, 0.4305, 0.5746, 0.4314, 0.5776, 0.4312, 0.5777, 0.4305, 0.5746, 0.4306, 0.5746, 0.4304, 0.5776, 0.4314, 0.5776, 0.4589, 0.5749, 0.4615, 0.5748, 0.4608, 0.5718, 0.4597, 0.5688, 0.4569, 0.5691, 0.4584, 0.5721, 0.4324, 0.5717, 0.4322, 0.571, 0.4317, 0.5747, 0.4324, 0.5748, 0.4322, 0.571, 0.4321, 0.5713, 0.4313, 0.5747, 0.4317, 0.5747, 0.4321, 0.5713, 0.4312, 0.5716, 0.4306, 0.5747, 0.4313, 0.5747, 0.4312, 0.5716, 0.4311, 0.5715, 0.4305, 0.5746, 0.4306, 0.5747, 0.4311, 0.5715, 0.4319, 0.5713, 0.4306, 0.5746, 0.4305, 0.5746, 0.4319, 0.5713, 0.4324, 0.5711, 0.4303, 0.5746, 0.4306, 0.5746, 0.4324, 0.5836, 0.4351, 0.5835, 0.4351, 0.5776, 0.4352, 0.5747, 0.4324, 0.5748, 0.4325, 0.5669, 0.4325, 0.5674, 0.4312, 0.5716, 0.4321, 0.5713, 0.4325, 0.5674, 0.4324, 0.5674, 0.4311, 0.5715, 0.4312, 0.5716, 0.4324, 0.5674, 0.4323, 0.567, 0.4319, 0.5713, 0.4311, 0.5715, 0.46, 0.5837, 0.4591, 0.5866, 0.4589, 0.5866, 0.4599, 0.5837, 0.461, 0.5809, 0.4612, 0.5808, 0.4591, 0.5897, 0.4592, 0.5897, 0.4579, 0.5922, 0.4578, 0.5922, 0.4592, 0.5897, 0.459, 0.5896, 0.458, 0.5922, 0.4579, 0.5922, 0.459, 0.5896, 0.4587, 0.5896, 0.4581, 0.5923, 0.458, 0.5922, 0.4587, 0.5896, 0.4585, 0.5895, 0.4583, 0.5923, 0.4581, 0.5923, 0.4585, 0.5895, 0.4584, 0.5895, 0.4584, 0.5923, 0.4583, 0.5923, 0.4608, 0.5873, 0.4611, 0.5874, 0.4592, 0.5897, 0.4591, 0.5897, 0.4611, 0.5874, 0.4612, 0.5874, 0.459, 0.5896, 0.4592, 0.5897, 0.4592, 0.5689, 0.459, 0.5689, 0.456, 0.5687, 0.4563, 0.5688, 0.4564, 0.5689, 0.4567, 0.5689, 0.4606, 0.5686, 0.4594, 0.5688, 0.4599, 0.587, 0.4592, 0.5868, 0.4585, 0.5895, 0.4584, 0.5895, 0.4592, 0.5868, 0.4589, 0.5866, 0.4587, 0.5895, 0.4585, 0.5895, 0.4599, 0.5842, 0.4609, 0.5845, 0.4611, 0.5874, 0.4608, 0.5873, 0.4609, 0.5845, 0.4619, 0.5848, 0.4612, 0.5874, 0.4611, 0.5874, 0.4619, 0.5848, 0.4623, 0.5848, 0.461, 0.5873, 0.4612, 0.5874, 0.4623, 0.5848, 0.4624, 0.5847, 0.4606, 0.5872, 0.461, 0.5873, 0.4623, 0.5846, 0.4617, 0.5844, 0.4592, 0.5868, 0.4599, 0.587, 0.4617, 0.5844, 0.4605, 0.584, 0.4589, 0.5866, 0.4592, 0.5868, 0.4605, 0.584, 0.4599, 0.5837, 0.4589, 0.5866, 0.4589, 0.5866, 0.4617, 0.5817, 0.4626, 0.5817, 0.4609, 0.5845, 0.4599, 0.5842, 0.4626, 0.5817, 0.4634, 0.5819, 0.4619, 0.5848, 0.4609, 0.5845, 0.4634, 0.5819, 0.4638, 0.5818, 0.4623, 0.5848, 0.4619, 0.5848, 0.4638, 0.5818, 0.4632, 0.5816, 0.4624, 0.5847, 0.4623, 0.5848, 0.4632, 0.5816, 0.4633, 0.5816, 0.4623, 0.5846, 0.4624, 0.5847, 0.4633, 0.5816, 0.4633, 0.5816, 0.4617, 0.5844, 0.4623, 0.5846, 0.4633, 0.5816, 0.4619, 0.5811, 0.4605, 0.584, 0.4617, 0.5844, 0.4619, 0.5811, 0.461, 0.5809, 0.4599, 0.5837, 0.4605, 0.584, 0.4324, 0.5895, 0.4352, 0.5895, 0.4351, 0.5835, 0.4324, 0.5836, 0.4603, 0.578, 0.4622, 0.5783, 0.4638, 0.5818, 0.4634, 0.5819, 0.4622, 0.5783, 0.4636, 0.5784, 0.4632, 0.5816, 0.4638, 0.5818, 0.4636, 0.5784, 0.4633, 0.5782, 0.4633, 0.5816, 0.4632, 0.5816, 0.4633, 0.5782, 0.4642, 0.5782, 0.4633, 0.5816, 0.4633, 0.5816, 0.4642, 0.5782, 0.4635, 0.5781, 0.4619, 0.5811, 0.4633, 0.5816, 0.4635, 0.5781, 0.4614, 0.5779, 0.461, 0.5809, 0.4619, 0.5811, 0.4593, 0.5748, 0.4596, 0.5748, 0.4603, 0.578, 0.4593, 0.5777, 0.4596, 0.5748, 0.46, 0.5748, 0.4622, 0.5783, 0.4603, 0.578, 0.46, 0.5748, 0.4614, 0.5748, 0.4636, 0.5784, 0.4622, 0.5783, 0.4614, 0.5748, 0.4635, 0.5745, 0.4633, 0.5782, 0.4636, 0.5784, 0.4635, 0.5745, 0.4644, 0.5747, 0.4642, 0.5782, 0.4633, 0.5782, 0.4644, 0.5747, 0.4631, 0.5747, 0.4635, 0.5781, 0.4642, 0.5782, 0.4631, 0.5747, 0.4613, 0.5748, 0.4614, 0.5779, 0.4635, 0.5781, 0.4581, 0.5946, 0.4583, 0.5948, 0.4563, 0.5955, 0.4564, 0.5955, 0.4414, 0.5952, 0.4414, 0.595, 0.4383, 0.5954, 0.4383, 0.5954, 0.4414, 0.5952, 0.4596, 0.5718, 0.461, 0.5716, 0.4614, 0.5748, 0.46, 0.5748, 0.461, 0.5716, 0.4634, 0.5712, 0.4635, 0.5745, 0.4614, 0.5748, 0.4634, 0.5712, 0.4636, 0.5713, 0.4644, 0.5747, 0.4635, 0.5745, 0.4414, 0.5658, 0.4446, 0.5666, 0.4476, 0.5664, 0.4476, 0.5659, 0.4445, 0.5655, 0.4414, 0.5654, 0.4592, 0.5689, 0.4594, 0.5688, 0.461, 0.5716, 0.4596, 0.5718, 0.4594, 0.5688, 0.4606, 0.5686, 0.4634, 0.5712, 0.461, 0.5716, 0.4606, 0.5686, 0.4609, 0.5686, 0.4636, 0.5713, 0.4634, 0.5712, 0.4609, 0.5686, 0.4598, 0.5688, 0.4617, 0.5716, 0.4636, 0.5713, 0.4598, 0.5688, 0.4596, 0.5688, 0.4606, 0.5718, 0.4617, 0.5716, 0.4309, 0.5837, 0.43, 0.5837, 0.43, 0.5866, 0.4316, 0.5866, 0.4324, 0.5866, 0.4324, 0.5836, 0.4317, 0.5866, 0.4311, 0.5866, 0.4309, 0.5895, 0.4304, 0.5895, 0.4311, 0.5895, 0.4313, 0.5866, 0.4324, 0.5925, 0.4314, 0.5925, 0.4324, 0.5954, 0.4324, 0.5954, 0.4314, 0.5925, 0.4309, 0.5925, 0.4324, 0.5954, 0.4324, 0.5954, 0.4309, 0.5925, 0.4316, 0.5925, 0.4324, 0.5954, 0.4324, 0.5954, 0.4316, 0.5925, 0.4316, 0.5925, 0.4318, 0.5954, 0.4324, 0.5954, 0.4504, 0.5646, 0.4538, 0.567, 0.4567, 0.5689, 0.4564, 0.5689, 0.4537, 0.5665, 0.4501, 0.5644, 0.4564, 0.5956, 0.458, 0.5945, 0.4581, 0.5946, 0.4564, 0.5955, 0.4376, 0.5804, 0.4412, 0.5811, 0.4413, 0.5781, 0.4413, 0.5754, 0.4377, 0.5746, 0.455, 0.582, 0.4559, 0.5849, 0.4562, 0.5878, 0.4554, 0.5907, 0.4513, 0.5897, 0.4516, 0.5871, 0.4517, 0.5844, 0.4513, 0.5816, 0.4509, 0.5784, 0.454, 0.5787, 0.4448, 0.5936, 0.4451, 0.5928, 0.4415, 0.5948, 0.4414, 0.595, 0.4569, 0.5691, 0.4597, 0.5688, 0.4596, 0.5688, 0.4568, 0.5691, 0.4568, 0.5691, 0.4596, 0.5688, 0.4598, 0.5688, 0.4567, 0.5684, 0.4567, 0.5684, 0.4598, 0.5688, 0.4609, 0.5686, 0.4568, 0.5684, 0.4568, 0.5684, 0.4609, 0.5686, 0.4606, 0.5686, 0.4567, 0.5689, 0.4322, 0.5681, 0.4321, 0.5667, 0.4325, 0.5669, 0.4321, 0.5713, 0.4322, 0.571, 0.4324, 0.5717, 0.4324, 0.5748, 0.4324, 0.5777, 0.4324, 0.5807, 0.4324, 0.5836, 0.4324, 0.5866, 0.4324, 0.5895, 0.4323, 0.5895, 0.4324, 0.5925, 0.4324, 0.5954, 0.4324, 0.5954, 0.4324, 0.5895, 0.4324, 0.5836, 0.4324, 0.5748, 0.4324, 0.5689])
me_cube_001.materials.append(mat_material_001)
me_cube_001.update()

# ---- objects
ob_cube_001 = bpy.data.objects.new('Cube.001', me_cube_001)

# ---- transforms, parenting, visibility, modifiers, constraints
ob_cube_001.location = (17.87, 0.1395, 0.04669)
ob_cube_001.rotation_euler = (-1.571, -0.0, 0.0)
ob_cube_001.scale = (8.917, 8.917, 8.917)

# ---- collection membership
col_collection.objects.link(ob_cube_001)

# ---- scene / render settings (as saved in the file)
scene.frame_start = 1; scene.frame_end = 250; scene.frame_set(1)
scene.render.engine = 'BLENDER_EEVEE_NEXT'
scene.cycles.sampling_pattern = 'TABULATED_SOBOL'
scene.view_settings.view_transform = 'Filmic'
bpy.context.view_layer.update()

# ---- added for rendering (the .blend has no active camera and no usable light): camera, sun
cam_auto = bpy.data.cameras.new('AutoCamera')
cam_auto.lens = 50.0
cam_auto.sensor_width = 36.0
cam_auto.clip_end = 1000.0
ob_auto_camera = bpy.data.objects.new('AutoCamera', cam_auto)
scene.collection.objects.link(ob_auto_camera)
ob_auto_camera.location = (53.7697, -42.0122, 26.9789)
ob_auto_camera.rotation_euler = (1.09748, -7.21219e-08, 0.694738)
scene.camera = ob_auto_camera
light_auto_sun = bpy.data.lights.new('AutoSun', 'SUN')
light_auto_sun.energy = 3.0
light_auto_sun.angle = 0.0523599
ob_auto_sun = bpy.data.objects.new('AutoSun', light_auto_sun)
scene.collection.objects.link(ob_auto_sun)
ob_auto_sun.rotation_euler = (0.872665, 0.174533, 0.523599)
bpy.context.view_layer.update()

